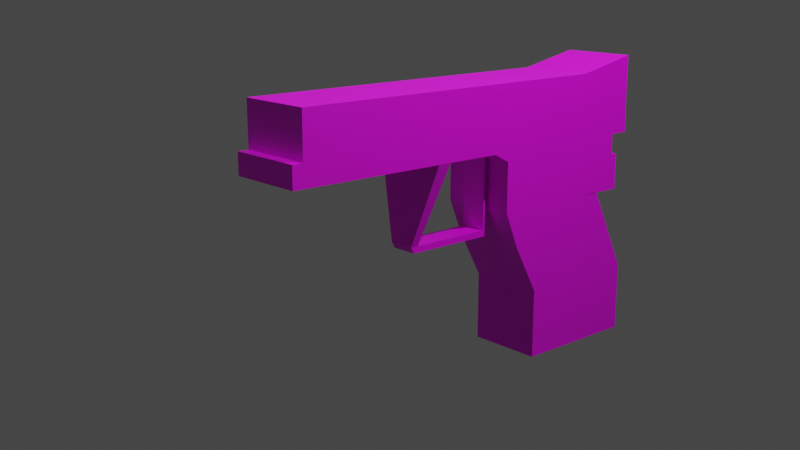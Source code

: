 # Source: pistol.blend  (saved by Blender 3.6.14; exported with 4.5.12 LTS)
import bpy
from mathutils import Matrix  # noqa: F401  (used for matrix-valued properties, if any)

bpy.ops.wm.read_factory_settings(use_empty=True)
scene = bpy.context.scene
scene.name = 'Scene'

# ---- collections
col_collection = bpy.data.collections.new('Collection'); scene.collection.children.link(col_collection)

# ---- images (referenced by path relative to the original .blend; pixels are not part of the script)
import os
ASSET_DIR = os.environ.get("B2B_ASSET_DIR", "")  # directory of the original .blend (textures are referenced by path, not embedded)
HERE = os.path.dirname(os.path.abspath(__file__))  # packed textures are extracted next to this script under _unpacked/

def load_image(name, relpath, width, height, colorspace="sRGB"):
    """Load a texture the original file referenced (path relative to the .blend, or extracted next to this script)."""
    p = next((c for c in (os.path.join(HERE, relpath), os.path.join(ASSET_DIR, relpath)) if relpath and os.path.exists(c)), "")
    if p:
        img = bpy.data.images.load(p, check_existing=True)
        img.name = name
    else:  # same state as the original file: an image datablock whose file is absent (Cycles renders it pink)
        img = bpy.data.images.new(name, width, height)
        img.source = "FILE"
        img.filepath = "//" + (relpath or name)
    img.colorspace_settings.name = colorspace
    return img
img_pistoltexturee_png = load_image('pistoltexturee.png', 'pistoltexturee.png', 1024, 1024, 'sRGB')

# ---- materials (node trees are filled in below, after node groups)
mat_material = bpy.data.materials.new('Material')
mat_material.alpha_threshold = 0.0
mat_material.use_transparent_shadow = False
mat_material.roughness = 0.5
mat_material.line_color = (0.0, 0.0, 0.0, 1.0)

# ---- material node trees
mat_material.use_nodes = True; mat_material.node_tree.nodes.clear()
_N = mat_material.node_tree.nodes; _L = mat_material.node_tree.links
n0 = _N.new('ShaderNodeOutputMaterial'); n0.name = 'Material Output'; n0.location = (300, 300)
n1 = _N.new('ShaderNodeBsdfPrincipled'); n1.name = 'Principled BSDF'; n1.location = (10, 300)
n1.distribution = 'GGX'
n1.subsurface_method = 'RANDOM_WALK_SKIN'
n1.inputs[3].default_value = 1.45
n1.inputs[27].default_value = (0.0, 0.0, 0.0, 1.0)
n1.inputs[28].default_value = 1.0
n2 = _N.new('ShaderNodeTexImage'); n2.name = 'Image Texture'; n2.location = (-317, 162)
n2.image = img_pistoltexturee_png
_L.new(n1.outputs[0], n0.inputs[0])
_L.new(n2.outputs[0], n1.inputs[0])
n0.is_active_output = True

# ---- world
world_world = bpy.data.worlds.new('World'); scene.world = world_world
world_world.use_nodes = True; world_world.node_tree.nodes.clear()
_N = world_world.node_tree.nodes; _L = world_world.node_tree.links
n0 = _N.new('ShaderNodeOutputWorld'); n0.name = 'World Output'; n0.location = (300, 300)
n1 = _N.new('ShaderNodeBackground'); n1.name = 'Background'; n1.location = (10, 300)
n1.inputs[0].default_value = (0.05088, 0.05088, 0.05088, 1.0)
_L.new(n1.outputs[0], n0.inputs[0])
n0.is_active_output = True
world_world.color = (0.05088, 0.05088, 0.05088)
world_world.use_sun_shadow = False
world_world.sun_shadow_jitter_overblur = 0.0

# ---- cameras
cam_camera = bpy.data.cameras.new('Camera')
cam_camera.clip_end = 100.0
cam_camera.lens = 47.82
cam_camera.ortho_scale = 7.314

# ---- lights
light_light = bpy.data.lights.new('Light', 'POINT')
light_light.transmission_factor = 0.0
light_light.energy = 1000.0
light_light.shadow_soft_size = 0.1
light_light.shadow_maximum_resolution = 0.006
light_light.use_absolute_resolution = True
light_sun = bpy.data.lights.new('Sun', 'SUN')
light_sun.transmission_factor = 0.0
light_sun.energy = 1.0

# ---- meshes
me_cube = bpy.data.meshes.new('Cube')
me_cube.from_pydata([(1.0, 1.0, 1.0), (1.0, 1.0, -1.0), (1.0, -1.0, 1.0), (1.0, -1.0, -1.0), (-1.0, 1.0, 1.0), (-1.0, 1.0, -1.0), (-1.0, -1.0, 1.0), (-1.0, -1.0, -1.0), (1.0, 0.3577, 3.465), (1.0, -1.399, 2.375), (-1.0, 0.3577, 3.465), (-1.0, -1.399, 2.375), (1.0, -0.01927, 3.449), (1.0, -1.637, 3.449), (-1.0, -0.01927, 3.449), (-1.0, -1.637, 3.449), (1.0, -0.01927, 4.507), (1.0, -1.637, 4.507), (-1.0, -0.01927, 4.507), (-1.0, -1.637, 4.507), (1.0, -0.01927, 5.117), (-1.0, -0.01927, 5.117), (1.0, -0.01927, 5.72), (1.0, -1.637, 5.72), (-1.0, -0.01927, 5.72), (-1.0, -1.637, 5.72), (1.0, 0.9939, 5.117), (-1.0, 0.9939, 5.117), (1.0, 0.9939, 5.72), (-1.0, 0.9939, 5.72), (1.0, -5.315, 5.117), (-1.0, -5.315, 5.117), (1.0, -5.315, 5.72), (-1.0, -5.315, 5.72), (1.0, -0.01927, 6.972), (1.0, -1.637, 6.972), (-1.0, -0.01927, 6.972), (-1.0, -1.637, 6.972), (1.0, 0.981, 5.72), (-1.0, 0.981, 5.72), (1.0, 0.981, 7.368), (-1.0, 0.981, 7.368), (1.0, -5.156, 5.72), (-1.0, -5.156, 5.72), (1.0, -5.156, 6.972), (-1.0, -5.156, 6.972), (1.0, -1.893, 5.117), (1.0, -1.637, 4.861), (1.0, -1.38, 5.117), (1.0, -1.637, 5.373), (-1.0, -1.637, 4.861), (-1.0, -1.893, 5.117), (-1.0, -1.637, 5.373), (-1.0, -1.38, 5.117), (1.0, 0.6863, 4.507), (-1.0, 0.6863, 4.507), (1.0, 0.6863, 5.117), (-1.0, 0.6863, 5.117), (1.0, 0.8001, 3.449), (-1.0, 0.8001, 3.449), (1.0, 0.8001, 4.507), (-1.0, 0.8001, 4.507), (-1.0, -2.957, 5.117), (1.0, -2.957, 5.117), (-1.0, -2.748, 5.117), (1.0, -2.748, 5.117), (-0.3474, -3.114, 2.863), (0.3474, -3.114, 2.863), (-0.3474, -2.994, 2.863), (0.3474, -2.994, 2.863), (-0.3474, -3.061, 2.687), (0.3474, -3.061, 2.687), (-0.3474, -2.988, 2.687), (0.3474, -2.988, 2.687), (-0.3474, -1.731, 2.863), (0.3474, -1.731, 2.863), (-0.3474, -1.731, 2.687), (0.3474, -1.731, 2.687), (-0.3474, -1.69, 2.863), (0.3474, -1.69, 2.863), (-0.3474, -1.69, 2.687), (0.3474, -1.69, 2.687), (-0.3474, -1.731, 4.981), (0.3474, -1.731, 4.981), (-0.3474, -1.69, 4.981), (0.3474, -1.69, 4.981), (-0.3474, -1.69, 3.922), (0.3474, -1.69, 3.922), (-0.3474, -1.731, 3.922), (0.3474, -1.731, 3.922), (-0.3474, -1.69, 4.451), (-0.3474, -1.731, 4.451), (0.3474, -1.69, 4.451), (0.3474, -1.731, 4.451)], [], [(4, 6, 11, 10), (3, 2, 6, 7), (7, 6, 4, 5), (5, 1, 3, 7), (1, 0, 2, 3), (5, 4, 0, 1), (10, 11, 15, 14), (2, 0, 8, 9), (0, 4, 10, 8), (6, 2, 9, 11), (15, 13, 17, 19), (11, 9, 13, 15), (8, 10, 14, 12), (9, 8, 12, 13), (18, 21, 57, 55), (16, 12, 58, 60), (13, 12, 16, 17), (14, 15, 19, 18), (25, 52, 51, 64, 62, 31, 33), (46, 49, 23, 32, 30, 63, 65), (21, 53, 52, 25, 24), (49, 48, 20, 22, 23), (36, 34, 40, 41), (19, 17, 47, 50), (21, 24, 29, 27), (17, 16, 20, 48, 47), (26, 27, 29, 28), (24, 22, 28, 29), (20, 21, 27, 26), (22, 20, 26, 28), (31, 30, 32, 33), (18, 19, 50, 53, 21), (23, 25, 33, 32), (34, 36, 37, 35), (23, 22, 34, 35), (24, 25, 37, 36), (23, 35, 44, 42), (38, 39, 41, 40), (22, 24, 39, 38), (24, 36, 41, 39), (34, 22, 38, 40), (43, 42, 44, 45), (35, 37, 45, 44), (25, 23, 42, 43), (37, 25, 43, 45), (46, 47, 48, 49), (50, 51, 52, 53), (46, 51, 50, 47), (62, 63, 30, 31), (54, 55, 57, 56), (16, 18, 55, 54), (20, 16, 54, 56), (21, 20, 56, 57), (58, 59, 61, 60), (18, 16, 60, 61), (12, 14, 59, 58), (14, 18, 61, 59), (62, 64, 68, 66), (51, 46, 65, 64), (66, 68, 72, 70), (65, 63, 67, 69), (63, 62, 66, 67), (64, 65, 69, 68), (72, 73, 71, 70), (69, 67, 71, 73), (69, 73, 77, 75), (67, 66, 70, 71), (75, 77, 81, 79), (73, 72, 76, 77), (68, 69, 75, 74), (72, 68, 74, 76), (78, 79, 81, 80), (77, 76, 80, 81), (76, 74, 78, 80), (92, 90, 84, 85), (82, 83, 85, 84), (90, 91, 82, 84), (93, 92, 85, 83), (91, 93, 83, 82), (74, 75, 89, 88), (75, 79, 87, 89), (78, 74, 88, 86), (79, 78, 86, 87), (88, 89, 93, 91), (89, 87, 92, 93), (86, 88, 91, 90), (87, 86, 90, 92)])
_uv = me_cube.uv_layers.new(name='UVMap')
_uv.uv.foreach_set('vector', [0.4244, 0.4279, 0.29, 0.4279, 0.2632, 0.3355, 0.3812, 0.2622, 0.0, 0.9762, 0.0, 0.842, 0.1344, 0.842, 0.1344, 0.9762, 0.29, 0.5623, 0.29, 0.4279, 0.4244, 0.4279, 0.4244, 0.5623, 0.5376, 0.9437, 0.4032, 0.9437, 0.4032, 0.8093, 0.5376, 0.8093, 0.4244, 0.5623, 0.4244, 0.4279, 0.5588, 0.4279, 0.5588, 0.5623, 0.2688, 0.8629, 0.2688, 0.7285, 0.4032, 0.7285, 0.4032, 0.8629, 0.3812, 0.2622, 0.2632, 0.3355, 0.2472, 0.2633, 0.3559, 0.2633, 0.5588, 0.4279, 0.4244, 0.4279, 0.4675, 0.2622, 0.5856, 0.3355, 0.4032, 0.7285, 0.2688, 0.7285, 0.2688, 0.5623, 0.4032, 0.5623, 0.1344, 0.842, 0.0, 0.842, 8.011e-09, 0.7482, 0.1344, 0.7482, 0.1344, 0.6752, 1.602e-08, 0.6752, 1.602e-08, 0.6042, 0.1344, 0.6042, 0.1344, 0.7482, 8.011e-09, 0.7482, 1.602e-08, 0.6752, 0.1344, 0.6752, 0.8206, 0.8479, 0.8206, 0.7135, 0.846, 0.7135, 0.846, 0.8479, 0.5856, 0.3355, 0.4675, 0.2622, 0.4929, 0.2633, 0.6016, 0.2633, 0.3559, 0.1922, 0.3559, 0.1512, 0.4033, 0.1512, 0.4033, 0.1922, 0.4929, 0.1922, 0.4929, 0.2633, 0.4378, 0.2633, 0.4378, 0.1922, 0.6016, 0.2633, 0.4929, 0.2633, 0.4929, 0.1922, 0.6016, 0.1922, 0.3559, 0.2633, 0.2472, 0.2633, 0.2472, 0.1922, 0.3559, 0.1922, 0.2472, 0.1108, 0.2472, 0.134, 0.23, 0.1512, 0.1725, 0.1512, 0.1585, 0.1512, 0.0, 0.1512, 0.0, 0.1108, 0.6188, 0.1512, 0.6016, 0.134, 0.6016, 0.1108, 0.8487, 0.1108, 0.8487, 0.1512, 0.6903, 0.1512, 0.6763, 0.1512, 0.3559, 0.1512, 0.2644, 0.1512, 0.2472, 0.134, 0.2472, 0.1108, 0.3559, 0.1108, 0.6016, 0.134, 0.5843, 0.1512, 0.4929, 0.1512, 0.4929, 0.1108, 0.6016, 0.1108, 0.2688, 0.6305, 0.1344, 0.6305, 0.1344, 0.5623, 0.2688, 0.5623, 0.1344, 0.6042, 1.602e-08, 0.6042, 1.602e-08, 0.5805, 0.1344, 0.5805, 0.3559, 0.1512, 0.3559, 0.1108, 0.424, 0.1108, 0.424, 0.1512, 0.6016, 0.1922, 0.4929, 0.1922, 0.4929, 0.1512, 0.5843, 0.1512, 0.6016, 0.1685, 0.8865, 0.8479, 0.8865, 0.9823, 0.846, 0.9823, 0.846, 0.8479, 0.3368, 0.8629, 0.3368, 0.9973, 0.2688, 0.9973, 0.2688, 0.8629, 0.8954, 0.2688, 0.8954, 0.1344, 0.9635, 0.1344, 0.9635, 0.2688, 0.4929, 0.1108, 0.4929, 0.1512, 0.4248, 0.1512, 0.4248, 0.1108, 0.9269, 0.8479, 0.9269, 0.9823, 0.8865, 0.9823, 0.8865, 0.8479, 0.3559, 0.1922, 0.2472, 0.1922, 0.2472, 0.1685, 0.2644, 0.1512, 0.3559, 0.1512, 0.4032, 0.5623, 0.5376, 0.5623, 0.5376, 0.8093, 0.4032, 0.8093, 0.1344, 0.6305, 0.2688, 0.6305, 0.2688, 0.7391, 0.1344, 0.7391, 0.6016, 0.1108, 0.4929, 0.1108, 0.4929, 0.02658, 0.6016, 0.02658, 0.3559, 0.1108, 0.2472, 0.1108, 0.2472, 0.02658, 0.3559, 0.02658, 0.6016, 0.1108, 0.6016, 0.02658, 0.8381, 0.02658, 0.8381, 0.1108, 0.672, 0.7988, 0.672, 0.9332, 0.5612, 0.9332, 0.5612, 0.7988, 0.9328, 0.4306, 0.9328, 0.2962, 1.0, 0.2962, 1.0, 0.4306, 0.3559, 0.1108, 0.3559, 0.02658, 0.4231, 0.0, 0.4231, 0.1108, 0.4929, 0.02658, 0.4929, 0.1108, 0.4257, 0.1108, 0.4257, 0.0, 0.9328, 0.2962, 0.9328, 0.4306, 0.8487, 0.4306, 0.8487, 0.2962, 0.1344, 0.7391, 0.2688, 0.7391, 0.2688, 0.9754, 0.1344, 0.9754, 0.672, 0.7988, 0.5376, 0.7988, 0.5376, 0.5623, 0.672, 0.5623, 0.2472, 0.02658, 0.2472, 0.1108, 0.01066, 0.1108, 0.01066, 0.02658, 0.6188, 0.1512, 0.6016, 0.1685, 0.5843, 0.1512, 0.6016, 0.134, 0.2472, 0.1685, 0.23, 0.1512, 0.2472, 0.134, 0.2644, 0.1512, 1.602e-08, 0.5623, 0.1344, 0.5623, 0.1344, 0.5805, 1.602e-08, 0.5805, 0.8064, 0.8833, 0.672, 0.8833, 0.672, 0.7248, 0.8064, 0.7248, 0.9818, 0.8311, 0.9818, 0.9655, 0.9408, 0.9655, 0.9408, 0.8311, 0.8934, 0.8479, 0.8934, 0.7135, 0.9408, 0.7135, 0.9408, 0.8479, 0.4929, 0.1512, 0.4929, 0.1922, 0.4455, 0.1922, 0.4455, 0.1512, 0.8934, 0.7135, 0.8934, 0.8479, 0.846, 0.8479, 0.846, 0.7135, 0.9665, 5.817e-09, 0.9665, 0.1344, 0.8954, 0.1344, 0.8954, 8.924e-09, 0.9958, 0.6967, 0.9958, 0.8311, 0.9408, 0.8311, 0.9408, 0.6967, 0.9408, 0.6967, 0.9408, 0.5623, 0.9959, 0.5623, 0.9959, 0.6967, 0.3559, 0.2633, 0.3559, 0.1922, 0.4109, 0.1922, 0.4109, 0.2633, 0.1585, 0.1512, 0.1725, 0.1512, 0.156, 0.3033, 0.1479, 0.3033, 0.3943, 0.8629, 0.3943, 0.9973, 0.3368, 0.9973, 0.3368, 0.8629, 0.1479, 0.3033, 0.156, 0.3033, 0.1564, 0.3151, 0.1515, 0.3151, 0.6763, 0.1512, 0.6903, 0.1512, 0.7008, 0.3033, 0.6928, 0.3033, 0.672, 0.5623, 0.8064, 0.5623, 0.7625, 0.7129, 0.7158, 0.7129, 0.8064, 0.5623, 0.9408, 0.5623, 0.8969, 0.7135, 0.8502, 0.7135, 0.8954, 0.4355, 0.8487, 0.4355, 0.8487, 0.4306, 0.8954, 0.4306, 0.6928, 0.3033, 0.7008, 0.3033, 0.6973, 0.3151, 0.6924, 0.3151, 0.6928, 0.3033, 0.6924, 0.3151, 0.6079, 0.3151, 0.6079, 0.3033, 0.7158, 0.7129, 0.7625, 0.7129, 0.7625, 0.7248, 0.7158, 0.7248, 0.6079, 0.3033, 0.6079, 0.3151, 0.6051, 0.3151, 0.6051, 0.3033, 0.8487, 0.4355, 0.8954, 0.4355, 0.8954, 0.52, 0.8487, 0.52, 0.9421, 0.5154, 0.8954, 0.5154, 0.8954, 0.4306, 0.9421, 0.4306, 0.1564, 0.3151, 0.156, 0.3033, 0.2409, 0.3033, 0.2409, 0.3151, 0.8487, 0.1423, 0.8954, 0.1423, 0.8954, 0.1541, 0.8487, 0.1541, 0.8487, 0.52, 0.8954, 0.52, 0.8954, 0.5228, 0.8487, 0.5228, 0.2409, 0.3151, 0.2409, 0.3033, 0.2436, 0.3033, 0.2436, 0.3151, 0.8954, 0.03559, 0.8487, 0.03559, 0.8487, 0.0, 0.8954, 0.0, 0.8206, 0.7135, 0.8206, 0.7602, 0.8179, 0.7602, 0.8179, 0.7135, 0.2436, 0.1965, 0.2409, 0.1965, 0.2409, 0.161, 0.2436, 0.161, 0.6079, 0.1965, 0.6051, 0.1965, 0.6051, 0.161, 0.6079, 0.161, 0.8954, 0.1896, 0.8487, 0.1896, 0.8487, 0.1541, 0.8954, 0.1541, 0.8954, 0.2962, 0.8487, 0.2962, 0.8487, 0.2252, 0.8954, 0.2252, 0.6079, 0.3033, 0.6051, 0.3033, 0.6051, 0.2321, 0.6079, 0.2321, 0.2436, 0.3033, 0.2409, 0.3033, 0.2409, 0.2321, 0.2436, 0.2321, 0.8954, 0.1423, 0.8487, 0.1423, 0.8487, 0.07117, 0.8954, 0.07117, 0.8954, 0.2252, 0.8487, 0.2252, 0.8487, 0.1896, 0.8954, 0.1896, 0.6079, 0.2321, 0.6051, 0.2321, 0.6051, 0.1965, 0.6079, 0.1965, 0.2436, 0.2321, 0.2409, 0.2321, 0.2409, 0.1965, 0.2436, 0.1965, 0.8954, 0.07117, 0.8487, 0.07117, 0.8487, 0.03559, 0.8954, 0.03559])
me_cube.materials.append(mat_material)
me_cube.use_mirror_vertex_groups = False
me_cube.update()

# ---- objects
ob_cube = bpy.data.objects.new('Cube', me_cube)
ob_light = bpy.data.objects.new('Light', light_light)
ob_camera = bpy.data.objects.new('Camera', cam_camera)
ob_empty = bpy.data.objects.new('Empty', None)
ob_sun = bpy.data.objects.new('Sun', light_sun)

# ---- transforms, parenting, visibility, modifiers, constraints
ob_cube.location = (0.4779, 1.492, -0.9764)
ob_cube.scale = (0.3478, 0.6062, 0.3169)
ob_cube.lock_rotations_4d = False
ob_cube.empty_display_type = 'ARROWS'
ob_cube.lineart.crease_threshold = 0.0
ob_light.location = (4.076, 1.005, 5.904)
ob_light.rotation_euler = (0.6503, 0.05522, 1.866)
ob_light.lock_rotations_4d = False
ob_light.empty_display_type = 'ARROWS'
ob_light.color = (0.0, 0.0, 0.0, 0.0)
ob_light.lineart.crease_threshold = 0.0
ob_camera.location = (6.835, -6.014, 2.311)
ob_camera.rotation_euler = (1.316, -9.238e-08, 0.8484)
ob_camera.lock_rotations_4d = False
ob_camera.empty_display_type = 'ARROWS'
ob_camera.color = (0.0, 0.0, 0.0, 0.0)
ob_camera.display_type = 'WIRE'
ob_camera.lineart.crease_threshold = 0.0
ob_empty.location = (0.0, 0.0, 0.0)
ob_empty.rotation_euler = (1.539, 0.01472, 1.59)
ob_empty.empty_display_type = 'IMAGE'
ob_empty.empty_display_size = 5.0
ob_sun.location = (-0.2097, -4.835, 6.67)

# ---- collection membership
col_collection.objects.link(ob_cube)
col_collection.objects.link(ob_light)
col_collection.objects.link(ob_camera)
col_collection.objects.link(ob_empty)
col_collection.objects.link(ob_sun)

# ---- scene / render settings (as saved in the file)
scene.camera = ob_camera
scene.frame_start = 1; scene.frame_end = 250; scene.frame_set(1)
scene.render.engine = 'BLENDER_EEVEE_NEXT'
scene.cycles.sampling_pattern = 'TABULATED_SOBOL'
scene.view_settings.view_transform = 'Filmic'
bpy.context.view_layer.update()
